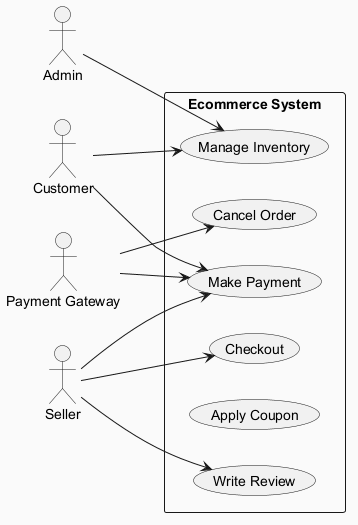

The diagram above was rendered by PlantUML. Its source (embedded in the PNG):
@startuml
skinparam backgroundColor #FAFAFA
skinparam classBackgroundColor #FFF3E0
skinparam classBorderColor #E65100
left to right direction
actor "Admin" as Admin
actor "Payment Gateway" as PaymentGateway
actor "Customer" as Customer
actor "Seller" as Seller
rectangle "Ecommerce System" {
  usecase "Manage Inventory" as UC_ManageInventory
  usecase "Make Payment" as UC_MakePayment
  usecase "Write Review" as UC_WriteReview
  usecase "Cancel Order" as UC_CancelOrder
  usecase "Apply Coupon" as UC_ApplyCoupon
  usecase "Checkout" as UC_Checkout
}
Admin --> UC_ManageInventory
PaymentGateway --> UC_CancelOrder
PaymentGateway --> UC_MakePayment
Customer --> UC_MakePayment
Customer --> UC_ManageInventory
Seller --> UC_MakePayment
Seller --> UC_WriteReview
Seller --> UC_Checkout
@enduml